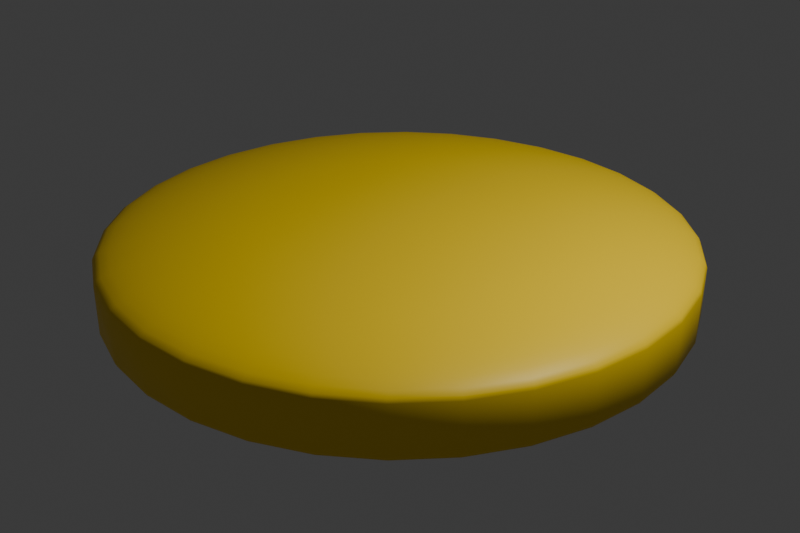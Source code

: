 # Source: cylinder.gold.blend  (saved by Blender 5.1.29; exported with 4.5.12 LTS)
import bpy
from mathutils import Matrix  # noqa: F401  (used for matrix-valued properties, if any)

bpy.ops.wm.read_factory_settings(use_empty=True)
scene = bpy.context.scene
scene.name = 'Scene'

# ---- collections
col_collection = bpy.data.collections.new('Collection'); scene.collection.children.link(col_collection)

# ---- materials (node trees are filled in below, after node groups)
mat_material_cylinder = bpy.data.materials.new('Material.cylinder')

# ---- node groups
ng_smooth_by_angle = bpy.data.node_groups.new('Smooth by Angle', 'GeometryNodeTree')
_s = ng_smooth_by_angle.interface.new_socket(name='Mesh', in_out='OUTPUT', socket_type='NodeSocketGeometry')
_s = ng_smooth_by_angle.interface.new_socket(name='Mesh', in_out='INPUT', socket_type='NodeSocketGeometry')
_s = ng_smooth_by_angle.interface.new_socket(name='Angle', in_out='INPUT', socket_type='NodeSocketFloat')
_s.subtype = 'ANGLE'
_s.default_value = 0.5236
_s.min_value = 0.0
_s.max_value = 3.142
_s.description = 'Maximum face angle for smooth edges'
_s = ng_smooth_by_angle.interface.new_socket(name='Ignore Sharpness', in_out='INPUT', socket_type='NodeSocketBool')
_s.force_non_field = True
ng_smooth_by_angle.is_modifier = True
_N = ng_smooth_by_angle.nodes; _L = ng_smooth_by_angle.links
n0 = _N.new('GeometryNodeSetShadeSmooth'); n0.name = 'Set Shade Smooth'; n0.location = (120, -80)
n0.domain = 'EDGE'
n1 = _N.new('GeometryNodeSetShadeSmooth'); n1.name = 'Set Shade Smooth.001'; n1.location = (300, -80)
n2 = _N.new('NodeGroupOutput'); n2.name = 'Group Output'; n2.location = (480, -80)
n3 = _N.new('GeometryNodeInputMeshEdgeAngle'); n3.name = 'Edge Angle'; n3.location = (-440, -240)
n4 = _N.new('NodeGroupInput'); n4.name = 'Group Input'; n4.location = (-80, -80)
n5 = _N.new('GeometryNodeInputEdgeSmooth'); n5.name = 'Is Edge Smooth'; n5.location = (-260, -120)
n6 = _N.new('GeometryNodeInputShadeSmooth'); n6.name = 'Is Shade Smooth'; n6.location = (-440, -397)
n7 = _N.new('FunctionNodeCompare'); n7.name = 'Compare'; n7.location = (-260, -260)
n7.operation = 'LESS_EQUAL'
n7.inputs[6].default_value = (0.0, 0.0, 0.0, 0.0)
n7.inputs[7].default_value = (0.0, 0.0, 0.0, 0.0)
n8 = _N.new('FunctionNodeBooleanMath'); n8.name = 'Boolean Math.001'; n8.location = (-80, -260)
n9 = _N.new('NodeGroupInput'); n9.name = 'Group Input.001'; n9.location = (-440, -329)
n10 = _N.new('NodeGroupInput'); n10.name = 'Group Input.002'; n10.location = (-259, -189)
n11 = _N.new('FunctionNodeBooleanMath'); n11.name = 'Boolean Math'; n11.location = (-80, -149)
n11.operation = 'OR'
n12 = _N.new('FunctionNodeBooleanMath'); n12.name = 'Boolean Math.002'; n12.location = (-260, -380)
n12.operation = 'OR'
n13 = _N.new('NodeGroupInput'); n13.name = 'Group Input.003'; n13.location = (-440, -460)
_L.new(n3.outputs[0], n7.inputs[0])
_L.new(n1.outputs[0], n2.inputs[0])
_L.new(n9.outputs[1], n7.inputs[1])
_L.new(n7.outputs[0], n8.inputs[0])
_L.new(n4.outputs[0], n0.inputs[0])
_L.new(n0.outputs[0], n1.inputs[0])
_L.new(n8.outputs[0], n0.inputs[2])
_L.new(n10.outputs[2], n11.inputs[1])
_L.new(n5.outputs[0], n11.inputs[0])
_L.new(n11.outputs[0], n0.inputs[1])
_L.new(n13.outputs[2], n12.inputs[1])
_L.new(n6.outputs[0], n12.inputs[0])
_L.new(n12.outputs[0], n8.inputs[1])
n2.is_active_output = True

# ---- material node trees
mat_material_cylinder.use_nodes = True; mat_material_cylinder.node_tree.nodes.clear()
_N = mat_material_cylinder.node_tree.nodes; _L = mat_material_cylinder.node_tree.links
n0 = _N.new('ShaderNodeBsdfPrincipled'); n0.name = 'Principled BSDF'; n0.location = (-200, 100)
n0.inputs[0].default_value = (1.0, 0.6795, 0.0, 1.0)
n1 = _N.new('ShaderNodeOutputMaterial'); n1.name = 'Material Output'; n1.location = (200, 100)
_L.new(n0.outputs[0], n1.inputs[0])
n1.is_active_output = True

# ---- world
world_world = bpy.data.worlds.new('World'); scene.world = world_world
world_world.use_nodes = True; world_world.node_tree.nodes.clear()
_N = world_world.node_tree.nodes; _L = world_world.node_tree.links
n0 = _N.new('ShaderNodeOutputWorld'); n0.name = 'World Output'; n0.location = (200, 100)
n1 = _N.new('ShaderNodeBackground'); n1.name = 'Background'; n1.location = (-200, 100)
n1.inputs[0].default_value = (0.05088, 0.05088, 0.05088, 1.0)
_L.new(n1.outputs[0], n0.inputs[0])
n0.is_active_output = True
world_world.color = (0.05088, 0.05088, 0.05088)
world_world.sun_shadow_jitter_overblur = 0.0

# ---- cameras
cam_camera = bpy.data.cameras.new('Camera')
cam_camera.clip_end = 100.0
cam_camera.ortho_scale = 7.314

# ---- lights
light_light = bpy.data.lights.new('Light', 'POINT')
light_light.energy = 1000.0
light_light.shadow_soft_size = 0.1

# ---- meshes
me_cylinder = bpy.data.meshes.new('Cylinder')
me_cylinder.from_pydata([(0.0, 1.0, -1.0), (0.0, 1.0, 1.0), (0.1951, 0.9808, -1.0), (0.1951, 0.9808, 1.0), (0.3827, 0.9239, -1.0), (0.3827, 0.9239, 1.0), (0.5556, 0.8315, -1.0), (0.5556, 0.8315, 1.0), (0.7071, 0.7071, -1.0), (0.7071, 0.7071, 1.0), (0.8315, 0.5556, -1.0), (0.8315, 0.5556, 1.0), (0.9239, 0.3827, -1.0), (0.9239, 0.3827, 1.0), (0.9808, 0.1951, -1.0), (0.9808, 0.1951, 1.0), (1.0, 0.0, -1.0), (1.0, 0.0, 1.0), (0.9808, -0.1951, -1.0), (0.9808, -0.1951, 1.0), (0.9239, -0.3827, -1.0), (0.9239, -0.3827, 1.0), (0.8315, -0.5556, -1.0), (0.8315, -0.5556, 1.0), (0.7071, -0.7071, -1.0), (0.7071, -0.7071, 1.0), (0.5556, -0.8315, -1.0), (0.5556, -0.8315, 1.0), (0.3827, -0.9239, -1.0), (0.3827, -0.9239, 1.0), (0.1951, -0.9808, -1.0), (0.1951, -0.9808, 1.0), (0.0, -1.0, -1.0), (0.0, -1.0, 1.0), (-0.1951, -0.9808, -1.0), (-0.1951, -0.9808, 1.0), (-0.3827, -0.9239, -1.0), (-0.3827, -0.9239, 1.0), (-0.5556, -0.8315, -1.0), (-0.5556, -0.8315, 1.0), (-0.7071, -0.7071, -1.0), (-0.7071, -0.7071, 1.0), (-0.8315, -0.5556, -1.0), (-0.8315, -0.5556, 1.0), (-0.9239, -0.3827, -1.0), (-0.9239, -0.3827, 1.0), (-0.9808, -0.1951, -1.0), (-0.9808, -0.1951, 1.0), (-1.0, 0.0, -1.0), (-1.0, 0.0, 1.0), (-0.9808, 0.1951, -1.0), (-0.9808, 0.1951, 1.0), (-0.9239, 0.3827, -1.0), (-0.9239, 0.3827, 1.0), (-0.8315, 0.5556, -1.0), (-0.8315, 0.5556, 1.0), (-0.7071, 0.7071, -1.0), (-0.7071, 0.7071, 1.0), (-0.5556, 0.8315, -1.0), (-0.5556, 0.8315, 1.0), (-0.3827, 0.9239, -1.0), (-0.3827, 0.9239, 1.0), (-0.1951, 0.9808, -1.0), (-0.1951, 0.9808, 1.0)], [], [(0, 1, 3, 2), (2, 3, 5, 4), (4, 5, 7, 6), (6, 7, 9, 8), (8, 9, 11, 10), (10, 11, 13, 12), (12, 13, 15, 14), (14, 15, 17, 16), (16, 17, 19, 18), (18, 19, 21, 20), (20, 21, 23, 22), (22, 23, 25, 24), (24, 25, 27, 26), (26, 27, 29, 28), (28, 29, 31, 30), (30, 31, 33, 32), (32, 33, 35, 34), (34, 35, 37, 36), (36, 37, 39, 38), (38, 39, 41, 40), (40, 41, 43, 42), (42, 43, 45, 44), (44, 45, 47, 46), (46, 47, 49, 48), (48, 49, 51, 50), (50, 51, 53, 52), (52, 53, 55, 54), (54, 55, 57, 56), (56, 57, 59, 58), (58, 59, 61, 60), (3, 1, 63, 61, 59, 57, 55, 53, 51, 49, 47, 45, 43, 41, 39, 37, 35, 33, 31, 29, 27, 25, 23, 21, 19, 17, 15, 13, 11, 9, 7, 5), (60, 61, 63, 62), (62, 63, 1, 0), (0, 2, 4, 6, 8, 10, 12, 14, 16, 18, 20, 22, 24, 26, 28, 30, 32, 34, 36, 38, 40, 42, 44, 46, 48, 50, 52, 54, 56, 58, 60, 62)])
me_cylinder.polygons.foreach_set('use_smooth', [True] * 34)
_uv = me_cylinder.uv_layers.new(name='UVMap')
_uv.uv.foreach_set('vector', [1.0, 0.5, 1.0, 1.0, 0.9688, 1.0, 0.9688, 0.5, 0.9688, 0.5, 0.9688, 1.0, 0.9375, 1.0, 0.9375, 0.5, 0.9375, 0.5, 0.9375, 1.0, 0.9062, 1.0, 0.9062, 0.5, 0.9062, 0.5, 0.9062, 1.0, 0.875, 1.0, 0.875, 0.5, 0.875, 0.5, 0.875, 1.0, 0.8438, 1.0, 0.8438, 0.5, 0.8438, 0.5, 0.8438, 1.0, 0.8125, 1.0, 0.8125, 0.5, 0.8125, 0.5, 0.8125, 1.0, 0.7812, 1.0, 0.7812, 0.5, 0.7812, 0.5, 0.7812, 1.0, 0.75, 1.0, 0.75, 0.5, 0.75, 0.5, 0.75, 1.0, 0.7188, 1.0, 0.7188, 0.5, 0.7188, 0.5, 0.7188, 1.0, 0.6875, 1.0, 0.6875, 0.5, 0.6875, 0.5, 0.6875, 1.0, 0.6562, 1.0, 0.6562, 0.5, 0.6562, 0.5, 0.6562, 1.0, 0.625, 1.0, 0.625, 0.5, 0.625, 0.5, 0.625, 1.0, 0.5938, 1.0, 0.5938, 0.5, 0.5938, 0.5, 0.5938, 1.0, 0.5625, 1.0, 0.5625, 0.5, 0.5625, 0.5, 0.5625, 1.0, 0.5312, 1.0, 0.5312, 0.5, 0.5312, 0.5, 0.5312, 1.0, 0.5, 1.0, 0.5, 0.5, 0.5, 0.5, 0.5, 1.0, 0.4688, 1.0, 0.4688, 0.5, 0.4688, 0.5, 0.4688, 1.0, 0.4375, 1.0, 0.4375, 0.5, 0.4375, 0.5, 0.4375, 1.0, 0.4062, 1.0, 0.4062, 0.5, 0.4062, 0.5, 0.4062, 1.0, 0.375, 1.0, 0.375, 0.5, 0.375, 0.5, 0.375, 1.0, 0.3438, 1.0, 0.3438, 0.5, 0.3438, 0.5, 0.3438, 1.0, 0.3125, 1.0, 0.3125, 0.5, 0.3125, 0.5, 0.3125, 1.0, 0.2812, 1.0, 0.2812, 0.5, 0.2812, 0.5, 0.2812, 1.0, 0.25, 1.0, 0.25, 0.5, 0.25, 0.5, 0.25, 1.0, 0.2188, 1.0, 0.2188, 0.5, 0.2188, 0.5, 0.2188, 1.0, 0.1875, 1.0, 0.1875, 0.5, 0.1875, 0.5, 0.1875, 1.0, 0.1562, 1.0, 0.1562, 0.5, 0.1562, 0.5, 0.1562, 1.0, 0.125, 1.0, 0.125, 0.5, 0.125, 0.5, 0.125, 1.0, 0.09375, 1.0, 0.09375, 0.5, 0.09375, 0.5, 0.09375, 1.0, 0.0625, 1.0, 0.0625, 0.5, 0.2968, 0.4854, 0.25, 0.49, 0.2032, 0.4854, 0.1582, 0.4717, 0.1167, 0.4496, 0.08029, 0.4197, 0.05045, 0.3833, 0.02827, 0.3418, 0.01461, 0.2968, 0.01, 0.25, 0.01461, 0.2032, 0.02827, 0.1582, 0.05045, 0.1167, 0.08029, 0.08029, 0.1167, 0.05045, 0.1582, 0.02827, 0.2032, 0.01461, 0.25, 0.01, 0.2968, 0.01461, 0.3418, 0.02827, 0.3833, 0.05045, 0.4197, 0.08029, 0.4496, 0.1167, 0.4717, 0.1582, 0.4854, 0.2032, 0.49, 0.25, 0.4854, 0.2968, 0.4717, 0.3418, 0.4496, 0.3833, 0.4197, 0.4197, 0.3833, 0.4496, 0.3418, 0.4717, 0.0625, 0.5, 0.0625, 1.0, 0.03125, 1.0, 0.03125, 0.5, 0.03125, 0.5, 0.03125, 1.0, 0.0, 1.0, 0.0, 0.5, 0.75, 0.49, 0.7968, 0.4854, 0.8418, 0.4717, 0.8833, 0.4496, 0.9197, 0.4197, 0.9496, 0.3833, 0.9717, 0.3418, 0.9854, 0.2968, 0.99, 0.25, 0.9854, 0.2032, 0.9717, 0.1582, 0.9496, 0.1167, 0.9197, 0.08029, 0.8833, 0.05045, 0.8418, 0.02827, 0.7968, 0.01461, 0.75, 0.01, 0.7032, 0.01461, 0.6582, 0.02827, 0.6167, 0.05045, 0.5803, 0.08029, 0.5504, 0.1167, 0.5283, 0.1582, 0.5146, 0.2032, 0.51, 0.25, 0.5146, 0.2968, 0.5283, 0.3418, 0.5504, 0.3833, 0.5803, 0.4197, 0.6167, 0.4496, 0.6582, 0.4717, 0.7032, 0.4854])
me_cylinder.materials.append(mat_material_cylinder)
me_cylinder.update()

# ---- objects
ob_light = bpy.data.objects.new('Light', light_light)
ob_camera = bpy.data.objects.new('Camera', cam_camera)
ob_cylinder = bpy.data.objects.new('Cylinder', me_cylinder)

# ---- transforms, parenting, visibility, modifiers, constraints
ob_light.location = (4.076, 1.005, 5.904)
ob_light.rotation_euler = (0.6503, 0.05522, 1.866)
ob_light.lock_rotations_4d = False
ob_light.empty_display_type = 'ARROWS'
ob_light.color = (0.0, 0.0, 0.0, 0.0)
ob_light.lineart.crease_threshold = 0.0
ob_camera.location = (7.359, -6.926, 4.958)
ob_camera.rotation_euler = (1.109, 0.0, 0.8149)
ob_camera.lock_rotations_4d = False
ob_camera.empty_display_type = 'ARROWS'
ob_camera.color = (0.0, 0.0, 0.0, 0.0)
ob_camera.display_type = 'WIRE'
ob_camera.lineart.crease_threshold = 0.0
ob_cylinder.location = (0.0, 0.0, 0.0)
ob_cylinder.scale = (3.0, 3.0, 0.5)
_m = ob_cylinder.modifiers.new('Bevel', 'BEVEL')
_m.width = 0.5
_m.width_pct = 0.5
_m.segments = 10
_m = ob_cylinder.modifiers.new('Smooth by Angle', 'NODES')
_m.node_group = ng_smooth_by_angle
_m.use_pin_to_last = True
_m.show_group_selector = False

# ---- collection membership
col_collection.objects.link(ob_light)
col_collection.objects.link(ob_camera)
col_collection.objects.link(ob_cylinder)

# ---- scene / render settings (as saved in the file)
scene.camera = ob_camera
scene.frame_start = 1; scene.frame_end = 250; scene.frame_set(1)
scene.render.engine = 'BLENDER_EEVEE_NEXT'
scene.render.resolution_x = 360
scene.render.resolution_y = 240
scene.render.film_transparent = True
scene.render.bake_bias = 0.0
scene.render.bake_samples = 0
scene.cycles.sampling_pattern = 'TABULATED_SOBOL'
scene.eevee.use_volume_custom_range = False
bpy.context.view_layer.update()
